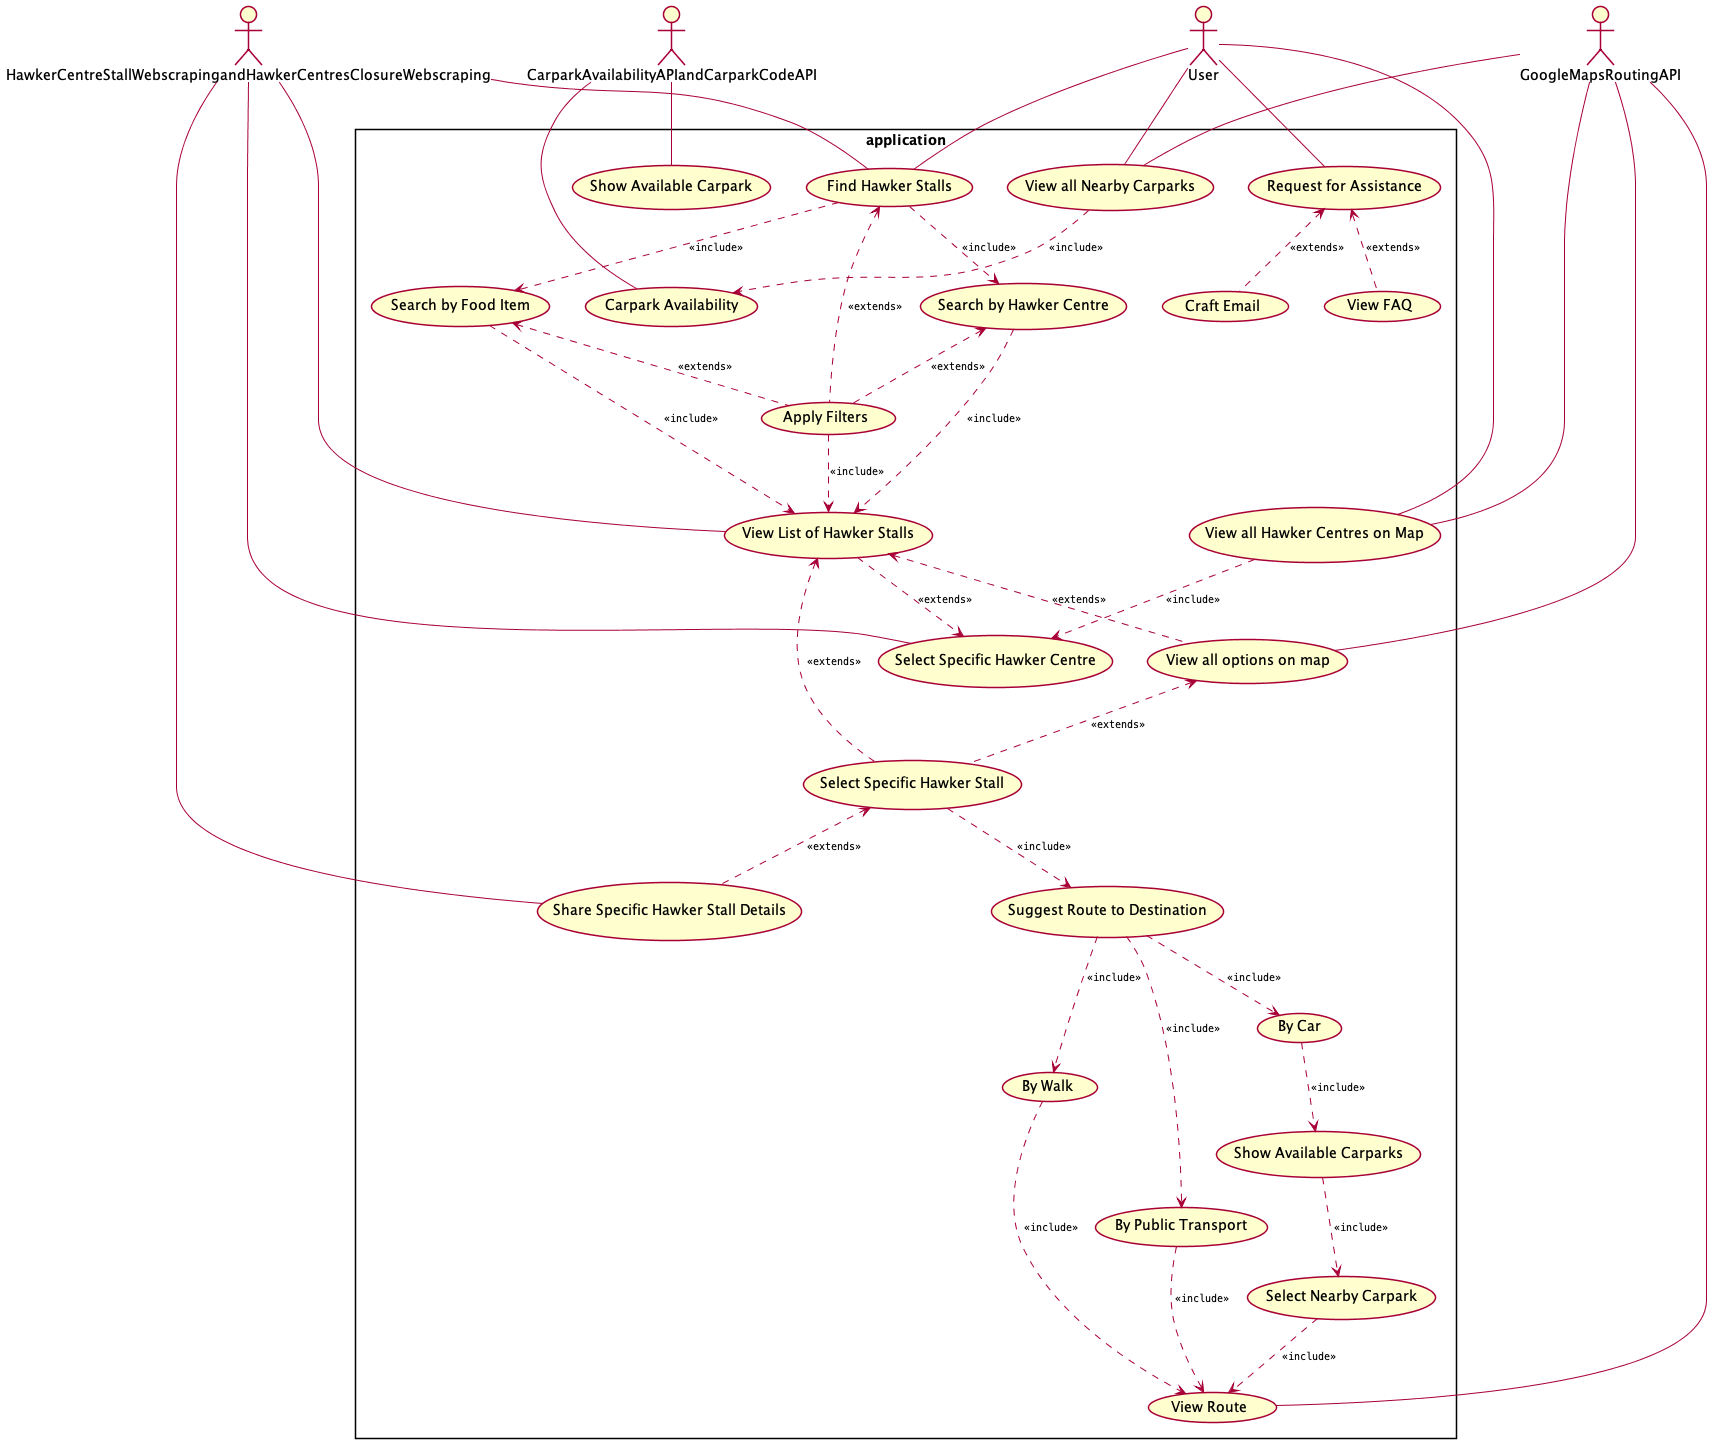

The diagram above was rendered by PlantUML. Its source (embedded in the PNG):
@startuml
'!include ../../plantuml-styles/plantuml-ae.iuml

skinparam packageStyle rectangle
skinparam Shadowing false

skinparam ArrowFontStyle normal
skinparam ArrowFontName Courier
skinparam ArrowFontSize 10

:User: as U       
:GoogleMapsRoutingAPI: as GoogleMapsRoutingAPI
:CarparkAvailabilityAPIandCarparkCodeAPI: as CarparkAvailabilityAPIandCarparkCodeAPI
:HawkerCentreStallWebscrapingandHawkerCentresClosureWebscraping: as HawkerCentreStallWebscrapingHawkerCentresClosureWebscraping




rectangle application{
U -- (Find Hawker Stalls)
U -- (Request for Assistance)
(Request for Assistance)<..(View FAQ):<<extends>>
(Request for Assistance)<..(Craft Email):<<extends>>
(Find Hawker Stalls)<.. (Apply Filters):<<extends>>
(Find Hawker Stalls)..> (Search by Food Item): <<include>>
(Find Hawker Stalls)..> (Search by Hawker Centre): <<include>>
(Search by Hawker Centre)<..(Apply Filters): <<extends>>
(Search by Food Item)<..(Apply Filters): <<extends>>
(Search by Hawker Centre)..>(View List of Hawker Stalls):  <<include>>
(Apply Filters)..> (View List of Hawker Stalls): <<include>>
(Search by Food Item)..> (View List of Hawker Stalls): <<include>>
(View List of Hawker Stalls) <.. (Select Specific Hawker Stall): <<extends>>
(View List of Hawker Stalls) ..> (Select Specific Hawker Centre): <<extends>>
(View List of Hawker Stalls)<..(View all options on map): <<extends>>
(View all options on map)<.. (Select Specific Hawker Stall): <<extends>>
U -- (View all Nearby Carparks)
(View all Nearby Carparks) ..> (Carpark Availability): <<include>>
U --(View all Hawker Centres on Map)
(View all Hawker Centres on Map) ..> (Select Specific Hawker Centre): <<include>>
' (Select Specific Hawker Centre)..> (Suggest Route to Destination):<<include>>
(Select Specific Hawker Stall)<.. (Share Specific Hawker Stall Details): <<extends>>
(Select Specific Hawker Stall)..> (Suggest Route to Destination):<<include>>
(Suggest Route to Destination)..>(By Car):<<include>>
(Suggest Route to Destination) ..> (By Walk):<<include>>
(Suggest Route to Destination)..> (By Public Transport):<<include>>
(By Car)..> (Show Available Carparks):<<include>>
(Show Available Carparks)..> (Select Nearby Carpark): <<include>>
(By Public Transport) ..> (View Route):<<include>>
(Select Nearby Carpark)..> (View Route):<<include>>
(By Walk)..> (View Route):<<include>>

GoogleMapsRoutingAPI -- (View all options on map)
GoogleMapsRoutingAPI -- (View all Hawker Centres on Map)
GoogleMapsRoutingAPI -- (View Route)
GoogleMapsRoutingAPI -- (View all Nearby Carparks)
CarparkAvailabilityAPIandCarparkCodeAPI-- (Carpark Availability)
CarparkAvailabilityAPIandCarparkCodeAPI-- (Show Available Carpark)

HawkerCentreStallWebscrapingHawkerCentresClosureWebscraping-- (Find Hawker Stalls)
HawkerCentreStallWebscrapingHawkerCentresClosureWebscraping-- (View List of Hawker Stalls)
HawkerCentreStallWebscrapingHawkerCentresClosureWebscraping-- (Share Specific Hawker Stall Details)
HawkerCentreStallWebscrapingHawkerCentresClosureWebscraping-- (Select Specific Hawker Centre)





}



'!include ../../plantuml-styles/ae-copyright-footer.txt
@enduml